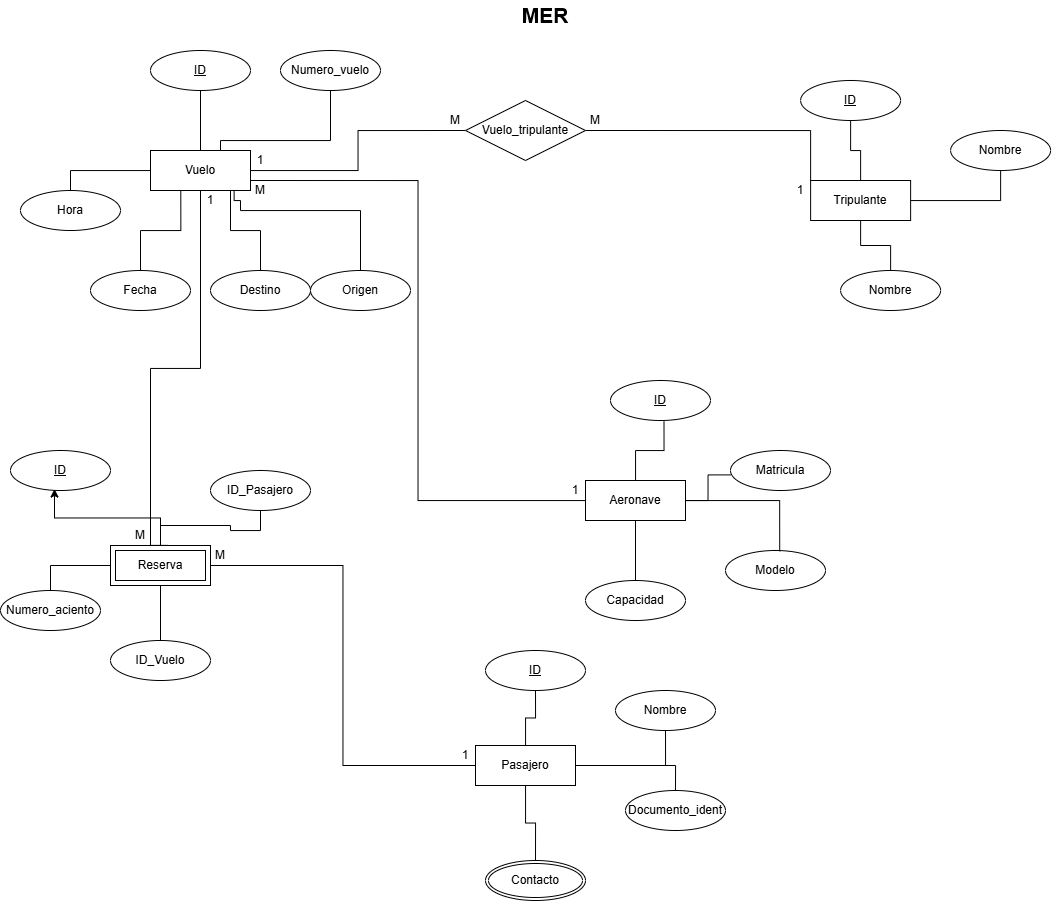

The diagram above was exported from draw.io. Its source (the exported page's mxGraphModel, read from the mxfile embedded in the PNG):
<mxGraphModel dx="1664" dy="921" grid="0" gridSize="10" guides="1" tooltips="1" connect="1" arrows="1" fold="1" page="0" pageScale="1" pageWidth="827" pageHeight="1169" background="#ffffff" math="0" shadow="0">
  <root>
    <mxCell id="0" />
    <mxCell id="1" parent="0" />
    <mxCell id="q4JHXvEc1IiOmrHTZ_LK-10" edge="1" parent="1" source="q4JHXvEc1IiOmrHTZ_LK-1" style="edgeStyle=orthogonalEdgeStyle;rounded=0;orthogonalLoop=1;jettySize=auto;html=1;endArrow=none;endFill=0;" value="">
      <mxGeometry relative="1" as="geometry">
        <mxPoint x="200" y="110" as="targetPoint" />
      </mxGeometry>
    </mxCell>
    <mxCell id="q4JHXvEc1IiOmrHTZ_LK-11" edge="1" parent="1" source="q4JHXvEc1IiOmrHTZ_LK-1" style="edgeStyle=orthogonalEdgeStyle;rounded=0;orthogonalLoop=1;jettySize=auto;html=1;endArrow=none;endFill=0;" target="q4JHXvEc1IiOmrHTZ_LK-4">
      <mxGeometry relative="1" as="geometry">
        <Array as="points">
          <mxPoint x="220" y="160" />
          <mxPoint x="330" y="160" />
        </Array>
      </mxGeometry>
    </mxCell>
    <mxCell id="q4JHXvEc1IiOmrHTZ_LK-12" edge="1" parent="1" source="q4JHXvEc1IiOmrHTZ_LK-1" style="edgeStyle=orthogonalEdgeStyle;rounded=0;orthogonalLoop=1;jettySize=auto;html=1;entryX=0.5;entryY=0;entryDx=0;entryDy=0;endArrow=none;endFill=0;exitX=0.836;exitY=1.014;exitDx=0;exitDy=0;exitPerimeter=0;">
      <mxGeometry relative="1" as="geometry">
        <Array as="points">
          <mxPoint x="234" y="220" />
          <mxPoint x="240" y="220" />
          <mxPoint x="240" y="230" />
          <mxPoint x="360" y="230" />
        </Array>
        <mxPoint x="200" y="220" as="sourcePoint" />
        <mxPoint x="360" y="300" as="targetPoint" />
      </mxGeometry>
    </mxCell>
    <mxCell id="q4JHXvEc1IiOmrHTZ_LK-13" edge="1" parent="1" source="q4JHXvEc1IiOmrHTZ_LK-1" style="edgeStyle=orthogonalEdgeStyle;rounded=0;orthogonalLoop=1;jettySize=auto;html=1;exitX=0.8;exitY=1;exitDx=0;exitDy=0;entryX=0.5;entryY=0;entryDx=0;entryDy=0;endArrow=none;endFill=0;exitPerimeter=0;" target="q4JHXvEc1IiOmrHTZ_LK-6">
      <mxGeometry relative="1" as="geometry" />
    </mxCell>
    <mxCell id="q4JHXvEc1IiOmrHTZ_LK-14" edge="1" parent="1" source="q4JHXvEc1IiOmrHTZ_LK-1" style="edgeStyle=orthogonalEdgeStyle;rounded=0;orthogonalLoop=1;jettySize=auto;html=1;entryX=0.5;entryY=0;entryDx=0;entryDy=0;endArrow=none;endFill=0;" target="q4JHXvEc1IiOmrHTZ_LK-9">
      <mxGeometry relative="1" as="geometry" />
    </mxCell>
    <mxCell id="q4JHXvEc1IiOmrHTZ_LK-15" edge="1" parent="1" source="q4JHXvEc1IiOmrHTZ_LK-1" style="edgeStyle=orthogonalEdgeStyle;rounded=0;orthogonalLoop=1;jettySize=auto;html=1;endArrow=none;endFill=0;exitX=0.303;exitY=1.017;exitDx=0;exitDy=0;exitPerimeter=0;" target="q4JHXvEc1IiOmrHTZ_LK-8">
      <mxGeometry relative="1" as="geometry" />
    </mxCell>
    <mxCell id="q4JHXvEc1IiOmrHTZ_LK-29" edge="1" parent="1" source="q4JHXvEc1IiOmrHTZ_LK-1" style="edgeStyle=orthogonalEdgeStyle;rounded=0;orthogonalLoop=1;jettySize=auto;html=1;entryX=0;entryY=0.5;entryDx=0;entryDy=0;endArrow=none;endFill=0;" target="q4JHXvEc1IiOmrHTZ_LK-28">
      <mxGeometry relative="1" as="geometry" />
    </mxCell>
    <mxCell id="q4JHXvEc1IiOmrHTZ_LK-1" parent="1" style="whiteSpace=wrap;html=1;align=center;" value="Vuelo" vertex="1">
      <mxGeometry height="40" width="100" x="150" y="170" as="geometry" />
    </mxCell>
    <mxCell id="q4JHXvEc1IiOmrHTZ_LK-4" parent="1" style="ellipse;whiteSpace=wrap;html=1;align=center;" value="Numero_vuelo" vertex="1">
      <mxGeometry height="40" width="100" x="280" y="70" as="geometry" />
    </mxCell>
    <mxCell id="q4JHXvEc1IiOmrHTZ_LK-5" parent="1" style="ellipse;whiteSpace=wrap;html=1;align=center;" value="Origen" vertex="1">
      <mxGeometry height="40" width="100" x="310" y="290" as="geometry" />
    </mxCell>
    <mxCell id="q4JHXvEc1IiOmrHTZ_LK-6" parent="1" style="ellipse;whiteSpace=wrap;html=1;align=center;" value="Destino" vertex="1">
      <mxGeometry height="40" width="100" x="210" y="290" as="geometry" />
    </mxCell>
    <mxCell id="q4JHXvEc1IiOmrHTZ_LK-8" parent="1" style="ellipse;whiteSpace=wrap;html=1;align=center;" value="Fecha" vertex="1">
      <mxGeometry height="40" width="100" x="90" y="290" as="geometry" />
    </mxCell>
    <mxCell id="q4JHXvEc1IiOmrHTZ_LK-9" parent="1" style="ellipse;whiteSpace=wrap;html=1;align=center;" value="Hora" vertex="1">
      <mxGeometry height="40" width="100" x="20" y="210" as="geometry" />
    </mxCell>
    <mxCell id="q4JHXvEc1IiOmrHTZ_LK-22" edge="1" parent="1" source="q4JHXvEc1IiOmrHTZ_LK-16" style="edgeStyle=orthogonalEdgeStyle;rounded=0;orthogonalLoop=1;jettySize=auto;html=1;endArrow=none;endFill=0;" target="q4JHXvEc1IiOmrHTZ_LK-19" value="">
      <mxGeometry relative="1" as="geometry" />
    </mxCell>
    <mxCell id="q4JHXvEc1IiOmrHTZ_LK-23" edge="1" parent="1" source="q4JHXvEc1IiOmrHTZ_LK-16" style="edgeStyle=orthogonalEdgeStyle;rounded=0;orthogonalLoop=1;jettySize=auto;html=1;endArrow=none;endFill=0;" target="q4JHXvEc1IiOmrHTZ_LK-21" value="">
      <mxGeometry relative="1" as="geometry" />
    </mxCell>
    <mxCell id="q4JHXvEc1IiOmrHTZ_LK-25" edge="1" parent="1" source="q4JHXvEc1IiOmrHTZ_LK-16" style="edgeStyle=orthogonalEdgeStyle;rounded=0;orthogonalLoop=1;jettySize=auto;html=1;entryX=0.5;entryY=0;entryDx=0;entryDy=0;endArrow=none;endFill=0;" target="q4JHXvEc1IiOmrHTZ_LK-24">
      <mxGeometry relative="1" as="geometry" />
    </mxCell>
    <mxCell id="q4JHXvEc1IiOmrHTZ_LK-16" parent="1" style="whiteSpace=wrap;html=1;align=center;" value="Tripulante" vertex="1">
      <mxGeometry height="40" width="100" x="810.12" y="200" as="geometry" />
    </mxCell>
    <mxCell id="q4JHXvEc1IiOmrHTZ_LK-19" parent="1" style="ellipse;whiteSpace=wrap;html=1;align=center;fontStyle=4;" value="ID" vertex="1">
      <mxGeometry height="40" width="100" x="800.12" y="100" as="geometry" />
    </mxCell>
    <mxCell id="q4JHXvEc1IiOmrHTZ_LK-20" parent="1" style="ellipse;whiteSpace=wrap;html=1;align=center;fontStyle=4;" value="ID" vertex="1">
      <mxGeometry height="40" width="100" x="150" y="70" as="geometry" />
    </mxCell>
    <mxCell id="q4JHXvEc1IiOmrHTZ_LK-21" parent="1" style="ellipse;whiteSpace=wrap;html=1;align=center;" value="Nombre" vertex="1">
      <mxGeometry height="40" width="100" x="950.12" y="150" as="geometry" />
    </mxCell>
    <mxCell id="q4JHXvEc1IiOmrHTZ_LK-24" parent="1" style="ellipse;whiteSpace=wrap;html=1;align=center;" value="Nombre" vertex="1">
      <mxGeometry height="40" width="100" x="840.12" y="290" as="geometry" />
    </mxCell>
    <mxCell id="q4JHXvEc1IiOmrHTZ_LK-30" edge="1" parent="1" source="q4JHXvEc1IiOmrHTZ_LK-28" style="edgeStyle=orthogonalEdgeStyle;rounded=0;orthogonalLoop=1;jettySize=auto;html=1;entryX=1;entryY=0;entryDx=0;entryDy=0;endArrow=none;endFill=0;exitX=1;exitY=0.5;exitDx=0;exitDy=0;" target="q4JHXvEc1IiOmrHTZ_LK-56">
      <mxGeometry relative="1" as="geometry">
        <mxPoint x="474.9999999999999" y="190.01999999999998" as="sourcePoint" />
        <mxPoint x="784.7399999999999" y="230.5" as="targetPoint" />
      </mxGeometry>
    </mxCell>
    <mxCell id="q4JHXvEc1IiOmrHTZ_LK-28" parent="1" style="shape=rhombus;perimeter=rhombusPerimeter;whiteSpace=wrap;html=1;align=center;" value="Vuelo_tripulante" vertex="1">
      <mxGeometry height="60" width="120" x="465" y="120" as="geometry" />
    </mxCell>
    <mxCell id="q4JHXvEc1IiOmrHTZ_LK-37" edge="1" parent="1" source="q4JHXvEc1IiOmrHTZ_LK-31" style="edgeStyle=orthogonalEdgeStyle;rounded=0;orthogonalLoop=1;jettySize=auto;html=1;endArrow=none;endFill=0;" target="q4JHXvEc1IiOmrHTZ_LK-32" value="">
      <mxGeometry relative="1" as="geometry" />
    </mxCell>
    <mxCell id="q4JHXvEc1IiOmrHTZ_LK-38" edge="1" parent="1" source="q4JHXvEc1IiOmrHTZ_LK-31" style="edgeStyle=orthogonalEdgeStyle;rounded=0;orthogonalLoop=1;jettySize=auto;html=1;endArrow=none;endFill=0;" target="q4JHXvEc1IiOmrHTZ_LK-34" value="">
      <mxGeometry relative="1" as="geometry" />
    </mxCell>
    <mxCell id="q4JHXvEc1IiOmrHTZ_LK-39" edge="1" parent="1" source="q4JHXvEc1IiOmrHTZ_LK-31" style="edgeStyle=orthogonalEdgeStyle;rounded=0;orthogonalLoop=1;jettySize=auto;html=1;entryX=0.5;entryY=1;entryDx=0;entryDy=0;endArrow=none;endFill=0;" target="q4JHXvEc1IiOmrHTZ_LK-33">
      <mxGeometry relative="1" as="geometry" />
    </mxCell>
    <mxCell id="q4JHXvEc1IiOmrHTZ_LK-40" edge="1" parent="1" source="q4JHXvEc1IiOmrHTZ_LK-31" style="edgeStyle=orthogonalEdgeStyle;rounded=0;orthogonalLoop=1;jettySize=auto;html=1;endArrow=none;endFill=0;" target="q4JHXvEc1IiOmrHTZ_LK-36" value="">
      <mxGeometry relative="1" as="geometry" />
    </mxCell>
    <mxCell id="q4JHXvEc1IiOmrHTZ_LK-31" parent="1" style="whiteSpace=wrap;html=1;align=center;" value="Pasajero" vertex="1">
      <mxGeometry height="40" width="100" x="475" y="765" as="geometry" />
    </mxCell>
    <mxCell id="q4JHXvEc1IiOmrHTZ_LK-32" parent="1" style="ellipse;whiteSpace=wrap;html=1;align=center;fontStyle=4;" value="ID" vertex="1">
      <mxGeometry height="40" width="100" x="485" y="670" as="geometry" />
    </mxCell>
    <mxCell id="q4JHXvEc1IiOmrHTZ_LK-33" parent="1" style="ellipse;whiteSpace=wrap;html=1;align=center;" value="Nombre" vertex="1">
      <mxGeometry height="40" width="100" x="615" y="710" as="geometry" />
    </mxCell>
    <mxCell id="q4JHXvEc1IiOmrHTZ_LK-34" parent="1" style="ellipse;whiteSpace=wrap;html=1;align=center;" value="Documento_ident" vertex="1">
      <mxGeometry height="40" width="100" x="625" y="810" as="geometry" />
    </mxCell>
    <mxCell id="q4JHXvEc1IiOmrHTZ_LK-36" parent="1" style="ellipse;shape=doubleEllipse;margin=3;whiteSpace=wrap;html=1;align=center;" value="Contacto" vertex="1">
      <mxGeometry height="40" width="100" x="485" y="880" as="geometry" />
    </mxCell>
    <mxCell id="q4JHXvEc1IiOmrHTZ_LK-46" edge="1" parent="1" source="q4JHXvEc1IiOmrHTZ_LK-41" style="edgeStyle=orthogonalEdgeStyle;rounded=0;orthogonalLoop=1;jettySize=auto;html=1;entryX=0;entryY=0.5;entryDx=0;entryDy=0;endArrow=none;endFill=0;" target="q4JHXvEc1IiOmrHTZ_LK-31">
      <mxGeometry relative="1" as="geometry" />
    </mxCell>
    <mxCell id="q4JHXvEc1IiOmrHTZ_LK-47" edge="1" parent="1" source="q4JHXvEc1IiOmrHTZ_LK-41" style="edgeStyle=orthogonalEdgeStyle;rounded=0;orthogonalLoop=1;jettySize=auto;html=1;entryX=0.5;entryY=0;entryDx=0;entryDy=0;endArrow=none;endFill=0;" target="q4JHXvEc1IiOmrHTZ_LK-44">
      <mxGeometry relative="1" as="geometry" />
    </mxCell>
    <mxCell id="q4JHXvEc1IiOmrHTZ_LK-48" edge="1" parent="1" source="q4JHXvEc1IiOmrHTZ_LK-41" style="edgeStyle=orthogonalEdgeStyle;rounded=0;orthogonalLoop=1;jettySize=auto;html=1;entryX=0.5;entryY=0;entryDx=0;entryDy=0;endArrow=none;endFill=0;" target="q4JHXvEc1IiOmrHTZ_LK-42">
      <mxGeometry relative="1" as="geometry" />
    </mxCell>
    <mxCell id="q4JHXvEc1IiOmrHTZ_LK-49" edge="1" parent="1" source="q4JHXvEc1IiOmrHTZ_LK-41" style="edgeStyle=orthogonalEdgeStyle;rounded=0;orthogonalLoop=1;jettySize=auto;html=1;entryX=0.5;entryY=1;entryDx=0;entryDy=0;endArrow=none;endFill=0;" target="q4JHXvEc1IiOmrHTZ_LK-43">
      <mxGeometry relative="1" as="geometry" />
    </mxCell>
    <mxCell id="q4JHXvEc1IiOmrHTZ_LK-41" parent="1" style="shape=ext;margin=3;double=1;whiteSpace=wrap;html=1;align=center;" value="Reserva" vertex="1">
      <mxGeometry height="40" width="100" x="110" y="565" as="geometry" />
    </mxCell>
    <mxCell id="q4JHXvEc1IiOmrHTZ_LK-42" parent="1" style="ellipse;whiteSpace=wrap;html=1;align=center;" value="ID_Vuelo" vertex="1">
      <mxGeometry height="40" width="100" x="110" y="660" as="geometry" />
    </mxCell>
    <mxCell id="q4JHXvEc1IiOmrHTZ_LK-43" parent="1" style="ellipse;whiteSpace=wrap;html=1;align=center;" value="ID_Pasajero" vertex="1">
      <mxGeometry height="40" width="100" x="210" y="490" as="geometry" />
    </mxCell>
    <mxCell id="q4JHXvEc1IiOmrHTZ_LK-44" parent="1" style="ellipse;whiteSpace=wrap;html=1;align=center;" value="Numero_aciento" vertex="1">
      <mxGeometry height="40" width="100" y="610" as="geometry" />
    </mxCell>
    <mxCell id="q4JHXvEc1IiOmrHTZ_LK-45" edge="1" parent="1" source="q4JHXvEc1IiOmrHTZ_LK-1" style="edgeStyle=orthogonalEdgeStyle;rounded=0;orthogonalLoop=1;jettySize=auto;html=1;entryX=0.566;entryY=-0.003;entryDx=0;entryDy=0;entryPerimeter=0;endArrow=none;endFill=0;" target="q4JHXvEc1IiOmrHTZ_LK-41">
      <mxGeometry relative="1" as="geometry">
        <Array as="points">
          <mxPoint x="200" y="388" />
          <mxPoint x="150" y="388" />
          <mxPoint x="150" y="565" />
        </Array>
      </mxGeometry>
    </mxCell>
    <mxCell id="q4JHXvEc1IiOmrHTZ_LK-52" parent="1" style="text;html=1;whiteSpace=wrap;strokeColor=none;fillColor=none;align=center;verticalAlign=middle;rounded=0;fontSize=21;fontStyle=1" value="MER" vertex="1">
      <mxGeometry height="30" width="80" x="505" y="20" as="geometry" />
    </mxCell>
    <mxCell id="q4JHXvEc1IiOmrHTZ_LK-53" parent="1" style="text;html=1;whiteSpace=wrap;strokeColor=none;fillColor=none;align=center;verticalAlign=middle;rounded=0;fontSize=12;fontStyle=0" value="1" vertex="1">
      <mxGeometry height="20" width="20" x="250" y="170" as="geometry" />
    </mxCell>
    <mxCell id="q4JHXvEc1IiOmrHTZ_LK-54" parent="1" style="text;html=1;whiteSpace=wrap;strokeColor=none;fillColor=none;align=center;verticalAlign=middle;rounded=0;fontSize=12;fontStyle=0" value="M" vertex="1">
      <mxGeometry height="20" width="20" x="445" y="130" as="geometry" />
    </mxCell>
    <mxCell id="q4JHXvEc1IiOmrHTZ_LK-55" parent="1" style="text;html=1;whiteSpace=wrap;strokeColor=none;fillColor=none;align=center;verticalAlign=middle;rounded=0;fontSize=12;fontStyle=0" value="M" vertex="1">
      <mxGeometry height="20" width="20" x="585" y="130" as="geometry" />
    </mxCell>
    <mxCell id="q4JHXvEc1IiOmrHTZ_LK-56" parent="1" style="text;html=1;whiteSpace=wrap;strokeColor=none;fillColor=none;align=center;verticalAlign=middle;rounded=0;fontSize=12;fontStyle=0" value="1" vertex="1">
      <mxGeometry height="20" width="20" x="790.12" y="200" as="geometry" />
    </mxCell>
    <mxCell id="q4JHXvEc1IiOmrHTZ_LK-57" parent="1" style="text;html=1;whiteSpace=wrap;strokeColor=none;fillColor=none;align=center;verticalAlign=middle;rounded=0;fontSize=12;fontStyle=0" value="1" vertex="1">
      <mxGeometry height="20" width="20" x="455" y="765" as="geometry" />
    </mxCell>
    <mxCell id="q4JHXvEc1IiOmrHTZ_LK-58" parent="1" style="text;html=1;whiteSpace=wrap;strokeColor=none;fillColor=none;align=center;verticalAlign=middle;rounded=0;fontSize=12;fontStyle=0" value="M" vertex="1">
      <mxGeometry height="20" width="20" x="210" y="565" as="geometry" />
    </mxCell>
    <mxCell id="q4JHXvEc1IiOmrHTZ_LK-59" parent="1" style="text;html=1;whiteSpace=wrap;strokeColor=none;fillColor=none;align=center;verticalAlign=middle;rounded=0;fontSize=12;fontStyle=0" value="M" vertex="1">
      <mxGeometry height="20" width="20" x="130" y="545" as="geometry" />
    </mxCell>
    <mxCell id="q4JHXvEc1IiOmrHTZ_LK-60" parent="1" style="text;html=1;whiteSpace=wrap;strokeColor=none;fillColor=none;align=center;verticalAlign=middle;rounded=0;fontSize=12;fontStyle=0" value="1" vertex="1">
      <mxGeometry height="20" width="20" x="200" y="210" as="geometry" />
    </mxCell>
    <mxCell id="q4JHXvEc1IiOmrHTZ_LK-71" edge="1" parent="1" source="q4JHXvEc1IiOmrHTZ_LK-61" style="edgeStyle=orthogonalEdgeStyle;rounded=0;orthogonalLoop=1;jettySize=auto;html=1;endArrow=none;endFill=0;" target="q4JHXvEc1IiOmrHTZ_LK-67">
      <mxGeometry relative="1" as="geometry" />
    </mxCell>
    <mxCell id="q4JHXvEc1IiOmrHTZ_LK-73" edge="1" parent="1" source="q4JHXvEc1IiOmrHTZ_LK-61" style="edgeStyle=orthogonalEdgeStyle;rounded=0;orthogonalLoop=1;jettySize=auto;html=1;entryX=1;entryY=0.75;entryDx=0;entryDy=0;endArrow=none;endFill=0;" target="q4JHXvEc1IiOmrHTZ_LK-1">
      <mxGeometry relative="1" as="geometry" />
    </mxCell>
    <mxCell id="q4JHXvEc1IiOmrHTZ_LK-61" parent="1" style="whiteSpace=wrap;html=1;align=center;" value="Aeronave" vertex="1">
      <mxGeometry height="40" width="100" x="585" y="500" as="geometry" />
    </mxCell>
    <mxCell id="q4JHXvEc1IiOmrHTZ_LK-62" parent="1" style="ellipse;whiteSpace=wrap;html=1;align=center;fontStyle=4;" value="ID" vertex="1">
      <mxGeometry height="40" width="100" x="10" y="470" as="geometry" />
    </mxCell>
    <mxCell id="q4JHXvEc1IiOmrHTZ_LK-63" edge="1" parent="1" source="q4JHXvEc1IiOmrHTZ_LK-41" style="edgeStyle=orthogonalEdgeStyle;rounded=0;orthogonalLoop=1;jettySize=auto;html=1;entryX=0.44;entryY=0.963;entryDx=0;entryDy=0;entryPerimeter=0;" target="q4JHXvEc1IiOmrHTZ_LK-62">
      <mxGeometry relative="1" as="geometry" />
    </mxCell>
    <mxCell id="q4JHXvEc1IiOmrHTZ_LK-64" parent="1" style="ellipse;whiteSpace=wrap;html=1;align=center;fontStyle=4;" value="ID" vertex="1">
      <mxGeometry height="40" width="100" x="610" y="400" as="geometry" />
    </mxCell>
    <mxCell id="q4JHXvEc1IiOmrHTZ_LK-65" edge="1" parent="1" source="q4JHXvEc1IiOmrHTZ_LK-61" style="edgeStyle=orthogonalEdgeStyle;rounded=0;orthogonalLoop=1;jettySize=auto;html=1;entryX=0.535;entryY=1.027;entryDx=0;entryDy=0;entryPerimeter=0;endArrow=none;endFill=0;" target="q4JHXvEc1IiOmrHTZ_LK-64">
      <mxGeometry relative="1" as="geometry" />
    </mxCell>
    <mxCell id="q4JHXvEc1IiOmrHTZ_LK-66" parent="1" style="ellipse;whiteSpace=wrap;html=1;align=center;" value="Matricula" vertex="1">
      <mxGeometry height="40" width="100" x="730" y="470" as="geometry" />
    </mxCell>
    <mxCell id="q4JHXvEc1IiOmrHTZ_LK-67" parent="1" style="ellipse;whiteSpace=wrap;html=1;align=center;" value="Capacidad" vertex="1">
      <mxGeometry height="40" width="100" x="585" y="600" as="geometry" />
    </mxCell>
    <mxCell id="q4JHXvEc1IiOmrHTZ_LK-68" parent="1" style="ellipse;whiteSpace=wrap;html=1;align=center;" value="Modelo" vertex="1">
      <mxGeometry height="40" width="100" x="725" y="570" as="geometry" />
    </mxCell>
    <mxCell id="q4JHXvEc1IiOmrHTZ_LK-69" edge="1" parent="1" source="q4JHXvEc1IiOmrHTZ_LK-61" style="edgeStyle=orthogonalEdgeStyle;rounded=0;orthogonalLoop=1;jettySize=auto;html=1;entryX=0;entryY=0.61;entryDx=0;entryDy=0;entryPerimeter=0;endArrow=none;endFill=0;" target="q4JHXvEc1IiOmrHTZ_LK-66">
      <mxGeometry relative="1" as="geometry" />
    </mxCell>
    <mxCell id="q4JHXvEc1IiOmrHTZ_LK-70" edge="1" parent="1" source="q4JHXvEc1IiOmrHTZ_LK-61" style="edgeStyle=orthogonalEdgeStyle;rounded=0;orthogonalLoop=1;jettySize=auto;html=1;entryX=0.542;entryY=0.02;entryDx=0;entryDy=0;entryPerimeter=0;endArrow=none;endFill=0;" target="q4JHXvEc1IiOmrHTZ_LK-68">
      <mxGeometry relative="1" as="geometry" />
    </mxCell>
    <mxCell id="q4JHXvEc1IiOmrHTZ_LK-74" parent="1" style="text;html=1;whiteSpace=wrap;strokeColor=none;fillColor=none;align=center;verticalAlign=middle;rounded=0;fontSize=12;fontStyle=0" value="M" vertex="1">
      <mxGeometry height="20" width="20" x="250" y="200" as="geometry" />
    </mxCell>
    <mxCell id="q4JHXvEc1IiOmrHTZ_LK-75" parent="1" style="text;html=1;whiteSpace=wrap;strokeColor=none;fillColor=none;align=center;verticalAlign=middle;rounded=0;fontSize=12;fontStyle=0" value="1" vertex="1">
      <mxGeometry height="20" width="20" x="565" y="500" as="geometry" />
    </mxCell>
  </root>
</mxGraphModel>